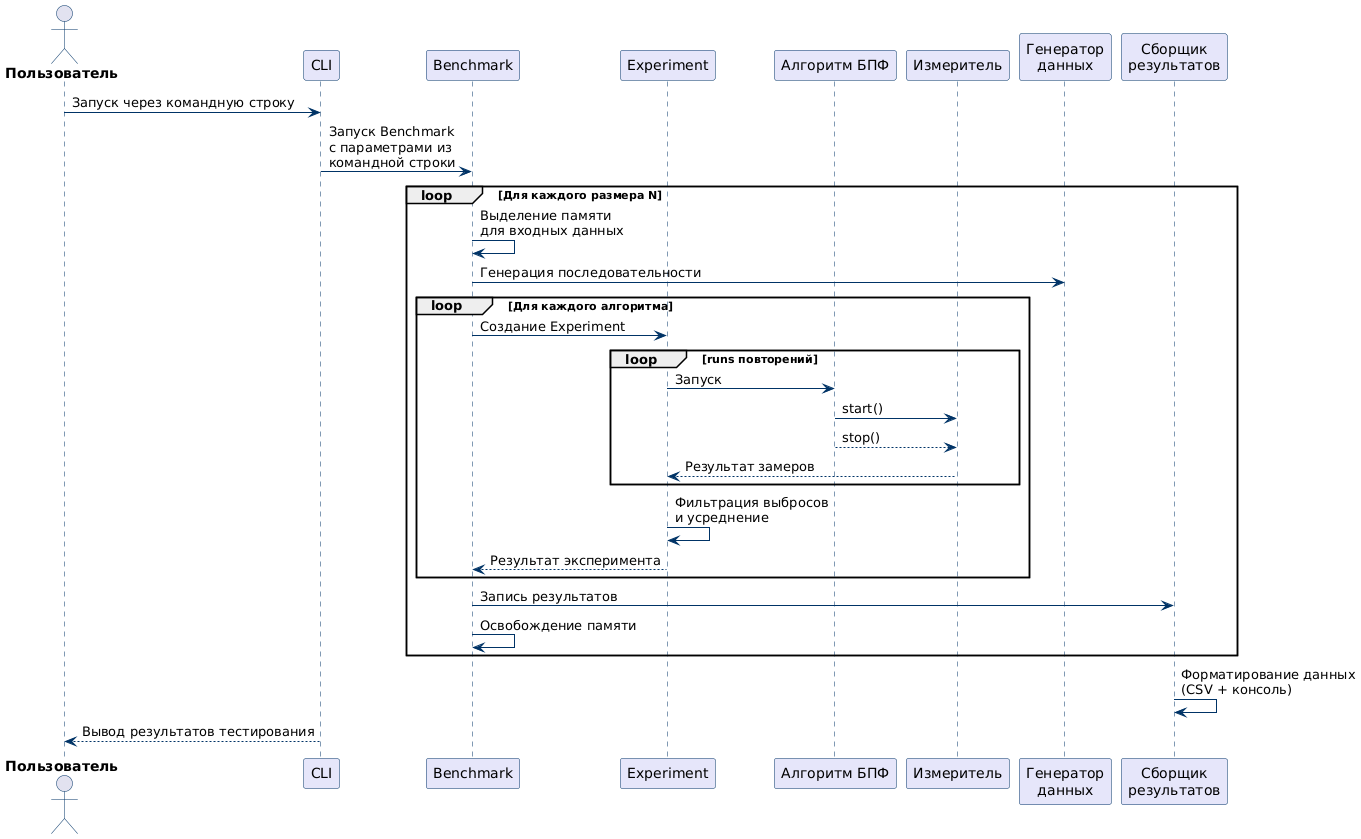

The diagram above was rendered by PlantUML. Its source (embedded in the PNG):
@startuml
skinparam backgroundColor #FFFFFF
skinparam sequence {
    ArrowColor #003366
    ActorBorderColor #003366
    LifeLineBorderColor #003366
    LifeLineBackgroundColor #F0F0F0
    ParticipantBorderColor #003366
    ParticipantBackgroundColor #E6E6FA
    ParticipantFontName Arial
    ActorFontStyle bold
}

actor Пользователь as user
participant "CLI" as cli
participant "Benchmark" as bench
participant "Experiment" as exp
participant "Алгоритм БПФ" as algo
participant "Измеритель" as meas
participant "Генератор\nданных" as gen
participant "Сборщик\nрезультатов" as out

user -> cli : Запуск через командную строку
cli -> bench : Запуск Benchmark\nс параметрами из\nкомандной строки

loop Для каждого размера N
    bench -> bench : Выделение памяти\nдля входных данных
    bench -> gen : Генерация последовательности
    
    loop Для каждого алгоритма
        bench -> exp : Создание Experiment
        
        loop runs повторений
            exp -> algo : Запуск
            algo -> meas : start()
            algo --> meas : stop()
            meas --> exp : Результат замеров
        end
        
        exp -> exp : Фильтрация выбросов\nи усреднение
        exp --> bench : Результат эксперимента
    end
    
    bench -> out : Запись результатов
    bench -> bench : Освобождение памяти
end

out -> out : Форматирование данных\n(CSV + консоль)
cli --> user : Вывод результатов тестирования
@enduml